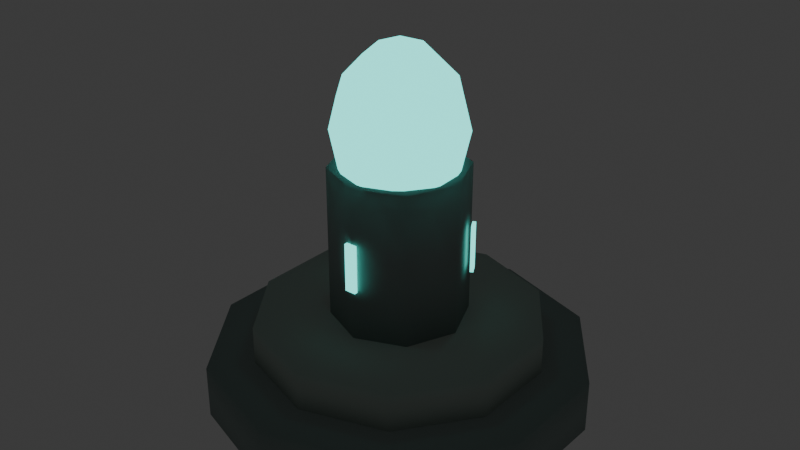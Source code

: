 # Source: stylized_shrine.blend  (saved by Blender 4.5.92; exported with 4.5.12 LTS)
import bpy
from mathutils import Matrix  # noqa: F401  (used for matrix-valued properties, if any)

bpy.ops.wm.read_factory_settings(use_empty=True)
scene = bpy.context.scene
scene.name = 'Scene'

# ---- collections
col_collection = bpy.data.collections.new('Collection'); scene.collection.children.link(col_collection)

# ---- materials (node trees are filled in below, after node groups)
mat_m_stone = bpy.data.materials.new('M_Stone')
mat_m_stone.diffuse_color = (0.27, 0.34, 0.32, 1.0)
mat_m_stone_light = bpy.data.materials.new('M_Stone_Light')
mat_m_stone_light.diffuse_color = (0.42, 0.5, 0.45, 1.0)
mat_m_crystal = bpy.data.materials.new('M_Crystal')
mat_m_crystal.diffuse_color = (0.2, 0.78, 0.72, 1.0)

# ---- material node trees
mat_m_stone.use_nodes = True; mat_m_stone.node_tree.nodes.clear()
_N = mat_m_stone.node_tree.nodes; _L = mat_m_stone.node_tree.links
n0 = _N.new('ShaderNodeBsdfPrincipled'); n0.name = 'Principled BSDF'; n0.location = (-200, 100)
n0.inputs[0].default_value = (0.27, 0.34, 0.32, 1.0)
n0.inputs[2].default_value = 0.92
n1 = _N.new('ShaderNodeOutputMaterial'); n1.name = 'Material Output'; n1.location = (200, 100)
_L.new(n0.outputs[0], n1.inputs[0])
n1.is_active_output = True
mat_m_stone_light.use_nodes = True; mat_m_stone_light.node_tree.nodes.clear()
_N = mat_m_stone_light.node_tree.nodes; _L = mat_m_stone_light.node_tree.links
n0 = _N.new('ShaderNodeBsdfPrincipled'); n0.name = 'Principled BSDF'; n0.location = (-200, 100)
n0.inputs[0].default_value = (0.42, 0.5, 0.45, 1.0)
n0.inputs[2].default_value = 0.88
n1 = _N.new('ShaderNodeOutputMaterial'); n1.name = 'Material Output'; n1.location = (200, 100)
_L.new(n0.outputs[0], n1.inputs[0])
n1.is_active_output = True
mat_m_crystal.use_nodes = True; mat_m_crystal.node_tree.nodes.clear()
_N = mat_m_crystal.node_tree.nodes; _L = mat_m_crystal.node_tree.links
n0 = _N.new('ShaderNodeBsdfPrincipled'); n0.name = 'Principled BSDF'; n0.location = (-200, 100)
n0.inputs[0].default_value = (0.2, 0.78, 0.72, 1.0)
n0.inputs[2].default_value = 0.22
n0.inputs[27].default_value = (0.12, 0.9, 0.8, 1.0)
n0.inputs[28].default_value = 1.8
n1 = _N.new('ShaderNodeOutputMaterial'); n1.name = 'Material Output'; n1.location = (200, 100)
_L.new(n0.outputs[0], n1.inputs[0])
n1.is_active_output = True

# ---- world
world_world = bpy.data.worlds.new('World'); scene.world = world_world
world_world.use_nodes = True; world_world.node_tree.nodes.clear()
_N = world_world.node_tree.nodes; _L = world_world.node_tree.links
n0 = _N.new('ShaderNodeOutputWorld'); n0.name = 'World Output'; n0.location = (200, 100)
n1 = _N.new('ShaderNodeBackground'); n1.name = 'Background'; n1.location = (-200, 100)
n1.inputs[0].default_value = (0.05088, 0.05088, 0.05088, 1.0)
_L.new(n1.outputs[0], n0.inputs[0])
n0.is_active_output = True
world_world.color = (0.05088, 0.05088, 0.05088)
world_world.sun_shadow_jitter_overblur = 0.0

# ---- meshes
me_cylinder = bpy.data.meshes.new('Cylinder')
me_cylinder.from_pydata([(0.0, 1.35, -0.19), (0.0, 1.35, 0.19), (0.7935, 1.092, -0.19), (0.7935, 1.092, 0.19), (1.284, 0.4172, -0.19), (1.284, 0.4172, 0.19), (1.284, -0.4172, -0.19), (1.284, -0.4172, 0.19), (0.7935, -1.092, -0.19), (0.7935, -1.092, 0.19), (0.0, -1.35, -0.19), (0.0, -1.35, 0.19), (-0.7935, -1.092, -0.19), (-0.7935, -1.092, 0.19), (-1.284, -0.4172, -0.19), (-1.284, -0.4172, 0.19), (-1.284, 0.4172, -0.19), (-1.284, 0.4172, 0.19), (-0.7935, 1.092, -0.19), (-0.7935, 1.092, 0.19)], [], [(0, 1, 3, 2), (2, 3, 5, 4), (4, 5, 7, 6), (6, 7, 9, 8), (8, 9, 11, 10), (10, 11, 13, 12), (12, 13, 15, 14), (14, 15, 17, 16), (3, 1, 19, 17, 15, 13, 11, 9, 7, 5), (16, 17, 19, 18), (18, 19, 1, 0), (0, 2, 4, 6, 8, 10, 12, 14, 16, 18)])
me_cylinder.polygons.foreach_set('use_smooth', [True] * 12)
_k = set([(0, 1), (0, 2), (0, 18), (1, 3), (1, 19), (2, 3), (2, 4), (3, 5), (4, 5), (4, 6), (5, 7), (6, 7), (6, 8), (7, 9), (8, 9), (8, 10), (9, 11), (10, 11), (10, 12), (11, 13), (12, 13), (12, 14), (13, 15), (14, 15), (14, 16), (15, 17), (16, 17), (16, 18), (17, 19), (18, 19)])
me_cylinder.attributes.new('sharp_edge', 'BOOLEAN', 'EDGE').data.foreach_set('value', [ (min(e.vertices), max(e.vertices)) in _k for e in me_cylinder.edges])
_uv = me_cylinder.uv_layers.new(name='UVMap')
_uv.uv.foreach_set('vector', [1.0, 0.5, 1.0, 1.0, 0.9, 1.0, 0.9, 0.5, 0.9, 0.5, 0.9, 1.0, 0.8, 1.0, 0.8, 0.5, 0.8, 0.5, 0.8, 1.0, 0.7, 1.0, 0.7, 0.5, 0.7, 0.5, 0.7, 1.0, 0.6, 1.0, 0.6, 0.5, 0.6, 0.5, 0.6, 1.0, 0.5, 1.0, 0.5, 0.5, 0.5, 0.5, 0.5, 1.0, 0.4, 1.0, 0.4, 0.5, 0.4, 0.5, 0.4, 1.0, 0.3, 1.0, 0.3, 0.5, 0.3, 0.5, 0.3, 1.0, 0.2, 1.0, 0.2, 0.5, 0.3911, 0.4442, 0.25, 0.49, 0.1089, 0.4442, 0.02175, 0.3242, 0.02175, 0.1758, 0.1089, 0.05584, 0.25, 0.01, 0.3911, 0.05584, 0.4783, 0.1758, 0.4783, 0.3242, 0.2, 0.5, 0.2, 1.0, 0.1, 1.0, 0.1, 0.5, 0.1, 0.5, 0.1, 1.0, -7.451e-08, 1.0, -7.451e-08, 0.5, 0.75, 0.49, 0.8911, 0.4442, 0.9783, 0.3242, 0.9783, 0.1758, 0.8911, 0.05584, 0.75, 0.01, 0.6089, 0.05584, 0.5217, 0.1758, 0.5217, 0.3242, 0.6089, 0.4442])
me_cylinder.materials.append(mat_m_stone)
me_cylinder.update()
me_cylinder_001 = bpy.data.meshes.new('Cylinder.001')
me_cylinder_001.from_pydata([(0.0, 1.02, -0.16), (0.0, 1.02, 0.16), (0.5995, 0.8252, -0.16), (0.5995, 0.8252, 0.16), (0.9701, 0.3152, -0.16), (0.9701, 0.3152, 0.16), (0.9701, -0.3152, -0.16), (0.9701, -0.3152, 0.16), (0.5995, -0.8252, -0.16), (0.5995, -0.8252, 0.16), (0.0, -1.02, -0.16), (0.0, -1.02, 0.16), (-0.5995, -0.8252, -0.16), (-0.5995, -0.8252, 0.16), (-0.9701, -0.3152, -0.16), (-0.9701, -0.3152, 0.16), (-0.9701, 0.3152, -0.16), (-0.9701, 0.3152, 0.16), (-0.5995, 0.8252, -0.16), (-0.5995, 0.8252, 0.16)], [], [(0, 1, 3, 2), (2, 3, 5, 4), (4, 5, 7, 6), (6, 7, 9, 8), (8, 9, 11, 10), (10, 11, 13, 12), (12, 13, 15, 14), (14, 15, 17, 16), (3, 1, 19, 17, 15, 13, 11, 9, 7, 5), (16, 17, 19, 18), (18, 19, 1, 0), (0, 2, 4, 6, 8, 10, 12, 14, 16, 18)])
me_cylinder_001.polygons.foreach_set('use_smooth', [True] * 12)
_k = set([(0, 1), (0, 2), (0, 18), (1, 3), (1, 19), (2, 3), (2, 4), (3, 5), (4, 5), (4, 6), (5, 7), (6, 7), (6, 8), (7, 9), (8, 9), (8, 10), (9, 11), (10, 11), (10, 12), (11, 13), (12, 13), (12, 14), (13, 15), (14, 15), (14, 16), (15, 17), (16, 17), (16, 18), (17, 19), (18, 19)])
me_cylinder_001.attributes.new('sharp_edge', 'BOOLEAN', 'EDGE').data.foreach_set('value', [ (min(e.vertices), max(e.vertices)) in _k for e in me_cylinder_001.edges])
_uv = me_cylinder_001.uv_layers.new(name='UVMap')
_uv.uv.foreach_set('vector', [1.0, 0.5, 1.0, 1.0, 0.9, 1.0, 0.9, 0.5, 0.9, 0.5, 0.9, 1.0, 0.8, 1.0, 0.8, 0.5, 0.8, 0.5, 0.8, 1.0, 0.7, 1.0, 0.7, 0.5, 0.7, 0.5, 0.7, 1.0, 0.6, 1.0, 0.6, 0.5, 0.6, 0.5, 0.6, 1.0, 0.5, 1.0, 0.5, 0.5, 0.5, 0.5, 0.5, 1.0, 0.4, 1.0, 0.4, 0.5, 0.4, 0.5, 0.4, 1.0, 0.3, 1.0, 0.3, 0.5, 0.3, 0.5, 0.3, 1.0, 0.2, 1.0, 0.2, 0.5, 0.3911, 0.4442, 0.25, 0.49, 0.1089, 0.4442, 0.02175, 0.3242, 0.02175, 0.1758, 0.1089, 0.05584, 0.25, 0.01, 0.3911, 0.05584, 0.4783, 0.1758, 0.4783, 0.3242, 0.2, 0.5, 0.2, 1.0, 0.1, 1.0, 0.1, 0.5, 0.1, 0.5, 0.1, 1.0, -7.451e-08, 1.0, -7.451e-08, 0.5, 0.75, 0.49, 0.8911, 0.4442, 0.9783, 0.3242, 0.9783, 0.1758, 0.8911, 0.05584, 0.75, 0.01, 0.6089, 0.05584, 0.5217, 0.1758, 0.5217, 0.3242, 0.6089, 0.4442])
me_cylinder_001.materials.append(mat_m_stone_light)
me_cylinder_001.update()
me_cylinder_002 = bpy.data.meshes.new('Cylinder.002')
me_cylinder_002.from_pydata([(0.0, 0.48, -0.56), (0.0, 0.48, 0.56), (0.3394, 0.3394, -0.56), (0.3394, 0.3394, 0.56), (0.48, 0.0, -0.56), (0.48, 0.0, 0.56), (0.3394, -0.3394, -0.56), (0.3394, -0.3394, 0.56), (0.0, -0.48, -0.56), (0.0, -0.48, 0.56), (-0.3394, -0.3394, -0.56), (-0.3394, -0.3394, 0.56), (-0.48, 0.0, -0.56), (-0.48, 0.0, 0.56), (-0.3394, 0.3394, -0.56), (-0.3394, 0.3394, 0.56)], [], [(0, 1, 3, 2), (2, 3, 5, 4), (4, 5, 7, 6), (6, 7, 9, 8), (8, 9, 11, 10), (10, 11, 13, 12), (3, 1, 15, 13, 11, 9, 7, 5), (12, 13, 15, 14), (14, 15, 1, 0), (0, 2, 4, 6, 8, 10, 12, 14)])
me_cylinder_002.polygons.foreach_set('use_smooth', [True] * 10)
_k = set([(0, 1), (0, 2), (0, 14), (1, 3), (1, 15), (2, 3), (2, 4), (3, 5), (4, 5), (4, 6), (5, 7), (6, 7), (6, 8), (7, 9), (8, 9), (8, 10), (9, 11), (10, 11), (10, 12), (11, 13), (12, 13), (12, 14), (13, 15), (14, 15)])
me_cylinder_002.attributes.new('sharp_edge', 'BOOLEAN', 'EDGE').data.foreach_set('value', [ (min(e.vertices), max(e.vertices)) in _k for e in me_cylinder_002.edges])
_uv = me_cylinder_002.uv_layers.new(name='UVMap')
_uv.uv.foreach_set('vector', [1.0, 0.5, 1.0, 1.0, 0.875, 1.0, 0.875, 0.5, 0.875, 0.5, 0.875, 1.0, 0.75, 1.0, 0.75, 0.5, 0.75, 0.5, 0.75, 1.0, 0.625, 1.0, 0.625, 0.5, 0.625, 0.5, 0.625, 1.0, 0.5, 1.0, 0.5, 0.5, 0.5, 0.5, 0.5, 1.0, 0.375, 1.0, 0.375, 0.5, 0.375, 0.5, 0.375, 1.0, 0.25, 1.0, 0.25, 0.5, 0.4197, 0.4197, 0.25, 0.49, 0.08029, 0.4197, 0.01, 0.25, 0.08029, 0.08029, 0.25, 0.01, 0.4197, 0.08029, 0.49, 0.25, 0.25, 0.5, 0.25, 1.0, 0.125, 1.0, 0.125, 0.5, 0.125, 0.5, 0.125, 1.0, 0.0, 1.0, 0.0, 0.5, 0.75, 0.49, 0.9197, 0.4197, 0.99, 0.25, 0.9197, 0.08029, 0.75, 0.01, 0.5803, 0.08029, 0.51, 0.25, 0.5803, 0.4197])
me_cylinder_002.materials.append(mat_m_stone)
me_cylinder_002.update()
me_cube_001 = bpy.data.meshes.new('Cube.001')
me_cube_001.from_pydata([(-0.04, -0.0125, -0.17), (-0.04, -0.0125, 0.17), (-0.04, 0.0125, -0.17), (-0.04, 0.0125, 0.17), (0.04, -0.0125, -0.17), (0.04, -0.0125, 0.17), (0.04, 0.0125, -0.17), (0.04, 0.0125, 0.17)], [], [(0, 1, 3, 2), (2, 3, 7, 6), (6, 7, 5, 4), (4, 5, 1, 0), (2, 6, 4, 0), (7, 3, 1, 5)])
_uv = me_cube_001.uv_layers.new(name='UVMap')
_uv.uv.foreach_set('vector', [0.375, 0.0, 0.625, 0.0, 0.625, 0.25, 0.375, 0.25, 0.375, 0.25, 0.625, 0.25, 0.625, 0.5, 0.375, 0.5, 0.375, 0.5, 0.625, 0.5, 0.625, 0.75, 0.375, 0.75, 0.375, 0.75, 0.625, 0.75, 0.625, 1.0, 0.375, 1.0, 0.125, 0.5, 0.375, 0.5, 0.375, 0.75, 0.125, 0.75, 0.625, 0.5, 0.875, 0.5, 0.875, 0.75, 0.625, 0.75])
me_cube_001.materials.append(mat_m_crystal)
me_cube_001.update()
me_cube_002 = bpy.data.meshes.new('Cube.002')
me_cube_002.from_pydata([(-0.04, -0.0125, -0.17), (-0.04, -0.0125, 0.17), (-0.04, 0.0125, -0.17), (-0.04, 0.0125, 0.17), (0.04, -0.0125, -0.17), (0.04, -0.0125, 0.17), (0.04, 0.0125, -0.17), (0.04, 0.0125, 0.17)], [], [(0, 1, 3, 2), (2, 3, 7, 6), (6, 7, 5, 4), (4, 5, 1, 0), (2, 6, 4, 0), (7, 3, 1, 5)])
_uv = me_cube_002.uv_layers.new(name='UVMap')
_uv.uv.foreach_set('vector', [0.375, 0.0, 0.625, 0.0, 0.625, 0.25, 0.375, 0.25, 0.375, 0.25, 0.625, 0.25, 0.625, 0.5, 0.375, 0.5, 0.375, 0.5, 0.625, 0.5, 0.625, 0.75, 0.375, 0.75, 0.375, 0.75, 0.625, 0.75, 0.625, 1.0, 0.375, 1.0, 0.125, 0.5, 0.375, 0.5, 0.375, 0.75, 0.125, 0.75, 0.625, 0.5, 0.875, 0.5, 0.875, 0.75, 0.625, 0.75])
me_cube_002.materials.append(mat_m_crystal)
me_cube_002.update()
me_cube_003 = bpy.data.meshes.new('Cube.003')
me_cube_003.from_pydata([(-0.04, -0.0125, -0.17), (-0.04, -0.0125, 0.17), (-0.04, 0.0125, -0.17), (-0.04, 0.0125, 0.17), (0.04, -0.0125, -0.17), (0.04, -0.0125, 0.17), (0.04, 0.0125, -0.17), (0.04, 0.0125, 0.17)], [], [(0, 1, 3, 2), (2, 3, 7, 6), (6, 7, 5, 4), (4, 5, 1, 0), (2, 6, 4, 0), (7, 3, 1, 5)])
_uv = me_cube_003.uv_layers.new(name='UVMap')
_uv.uv.foreach_set('vector', [0.375, 0.0, 0.625, 0.0, 0.625, 0.25, 0.375, 0.25, 0.375, 0.25, 0.625, 0.25, 0.625, 0.5, 0.375, 0.5, 0.375, 0.5, 0.625, 0.5, 0.625, 0.75, 0.375, 0.75, 0.375, 0.75, 0.625, 0.75, 0.625, 1.0, 0.375, 1.0, 0.125, 0.5, 0.375, 0.5, 0.375, 0.75, 0.125, 0.75, 0.625, 0.5, 0.875, 0.5, 0.875, 0.75, 0.625, 0.75])
me_cube_003.materials.append(mat_m_crystal)
me_cube_003.update()
me_icosphere = bpy.data.meshes.new('Icosphere')
me_icosphere.from_pydata([(0.0, 0.0, -0.621), (0.3329, -0.2418, -0.2777), (-0.1271, -0.3913, -0.2777), (-0.4114, 0.0, -0.2777), (-0.1271, 0.3913, -0.2777), (0.3329, 0.2418, -0.2777), (0.1271, -0.3913, 0.2777), (-0.3329, -0.2418, 0.2777), (-0.3329, 0.2418, 0.2777), (0.1271, 0.3913, 0.2777), (0.4114, 0.0, 0.2777), (0.0, 0.0, 0.621), (-0.07473, -0.23, -0.5283), (0.1956, -0.1421, -0.5283), (0.1209, -0.3721, -0.3265), (0.3913, 0.0, -0.3265), (0.1956, 0.1421, -0.5283), (-0.2418, 0.0, -0.5283), (-0.3166, -0.23, -0.3265), (-0.07473, 0.23, -0.5283), (-0.3166, 0.23, -0.3265), (0.1209, 0.3721, -0.3265), (0.4375, -0.1421, 0.0), (0.4375, 0.1421, 0.0), (0.0, -0.46, 0.0), (0.2704, -0.3721, 0.0), (-0.4375, -0.1421, 0.0), (-0.2704, -0.3721, 0.0), (-0.2704, 0.3721, 0.0), (-0.4375, 0.1421, 0.0), (0.2704, 0.3721, 0.0), (0.0, 0.46, 0.0), (0.3166, -0.23, 0.3265), (-0.1209, -0.3721, 0.3265), (-0.3913, 0.0, 0.3265), (-0.1209, 0.3721, 0.3265), (0.3166, 0.23, 0.3265), (0.07473, -0.23, 0.5283), (0.2418, 0.0, 0.5283), (-0.1956, -0.1421, 0.5283), (-0.1956, 0.1421, 0.5283), (0.07473, 0.23, 0.5283)], [], [(0, 13, 12), (1, 13, 15), (0, 12, 17), (0, 17, 19), (0, 19, 16), (1, 15, 22), (2, 14, 24), (3, 18, 26), (4, 20, 28), (5, 21, 30), (1, 22, 25), (2, 24, 27), (3, 26, 29), (4, 28, 31), (5, 30, 23), (6, 32, 37), (7, 33, 39), (8, 34, 40), (9, 35, 41), (10, 36, 38), (38, 41, 11), (38, 36, 41), (36, 9, 41), (41, 40, 11), (41, 35, 40), (35, 8, 40), (40, 39, 11), (40, 34, 39), (34, 7, 39), (39, 37, 11), (39, 33, 37), (33, 6, 37), (37, 38, 11), (37, 32, 38), (32, 10, 38), (23, 36, 10), (23, 30, 36), (30, 9, 36), (31, 35, 9), (31, 28, 35), (28, 8, 35), (29, 34, 8), (29, 26, 34), (26, 7, 34), (27, 33, 7), (27, 24, 33), (24, 6, 33), (25, 32, 6), (25, 22, 32), (22, 10, 32), (30, 31, 9), (30, 21, 31), (21, 4, 31), (28, 29, 8), (28, 20, 29), (20, 3, 29), (26, 27, 7), (26, 18, 27), (18, 2, 27), (24, 25, 6), (24, 14, 25), (14, 1, 25), (22, 23, 10), (22, 15, 23), (15, 5, 23), (16, 21, 5), (16, 19, 21), (19, 4, 21), (19, 20, 4), (19, 17, 20), (17, 3, 20), (17, 18, 3), (17, 12, 18), (12, 2, 18), (15, 16, 5), (15, 13, 16), (13, 0, 16), (12, 14, 2), (12, 13, 14), (13, 1, 14)])
_uv = me_icosphere.uv_layers.new(name='UVMap')
_uv.uv.foreach_set('vector', [0.1818, 0.0, 0.2273, 0.07873, 0.1364, 0.07873, 0.2727, 0.1575, 0.3182, 0.07873, 0.3636, 0.1575, 0.9091, 0.0, 0.9545, 0.07873, 0.8636, 0.07873, 0.7273, 0.0, 0.7727, 0.07873, 0.6818, 0.07873, 0.5455, 0.0, 0.5909, 0.07873, 0.5, 0.07873, 0.2727, 0.1575, 0.3636, 0.1575, 0.3182, 0.2362, 0.09091, 0.1575, 0.1818, 0.1575, 0.1364, 0.2362, 0.8182, 0.1575, 0.9091, 0.1575, 0.8636, 0.2362, 0.6364, 0.1575, 0.7273, 0.1575, 0.6818, 0.2362, 0.4545, 0.1575, 0.5455, 0.1575, 0.5, 0.2362, 0.2727, 0.1575, 0.3182, 0.2362, 0.2273, 0.2362, 0.09091, 0.1575, 0.1364, 0.2362, 0.04546, 0.2362, 0.8182, 0.1575, 0.8636, 0.2362, 0.7727, 0.2362, 0.6364, 0.1575, 0.6818, 0.2362, 0.5909, 0.2362, 0.4545, 0.1575, 0.5, 0.2362, 0.4091, 0.2362, 0.1818, 0.3149, 0.2727, 0.3149, 0.2273, 0.3937, 0.0, 0.3149, 0.09091, 0.3149, 0.04546, 0.3937, 0.7273, 0.3149, 0.8182, 0.3149, 0.7727, 0.3937, 0.5455, 0.3149, 0.6364, 0.3149, 0.5909, 0.3937, 0.3636, 0.3149, 0.4545, 0.3149, 0.4091, 0.3937, 0.4091, 0.3937, 0.5, 0.3937, 0.4545, 0.4724, 0.4091, 0.3937, 0.4545, 0.3149, 0.5, 0.3937, 0.4545, 0.3149, 0.5455, 0.3149, 0.5, 0.3937, 0.5909, 0.3937, 0.6818, 0.3937, 0.6364, 0.4724, 0.5909, 0.3937, 0.6364, 0.3149, 0.6818, 0.3937, 0.6364, 0.3149, 0.7273, 0.3149, 0.6818, 0.3937, 0.7727, 0.3937, 0.8636, 0.3937, 0.8182, 0.4724, 0.7727, 0.3937, 0.8182, 0.3149, 0.8636, 0.3937, 0.8182, 0.3149, 0.9091, 0.3149, 0.8636, 0.3937, 0.04546, 0.3937, 0.1364, 0.3937, 0.09091, 0.4724, 0.04546, 0.3937, 0.09091, 0.3149, 0.1364, 0.3937, 0.09091, 0.3149, 0.1818, 0.3149, 0.1364, 0.3937, 0.2273, 0.3937, 0.3182, 0.3937, 0.2727, 0.4724, 0.2273, 0.3937, 0.2727, 0.3149, 0.3182, 0.3937, 0.2727, 0.3149, 0.3636, 0.3149, 0.3182, 0.3937, 0.4091, 0.2362, 0.4545, 0.3149, 0.3636, 0.3149, 0.4091, 0.2362, 0.5, 0.2362, 0.4545, 0.3149, 0.5, 0.2362, 0.5455, 0.3149, 0.4545, 0.3149, 0.5909, 0.2362, 0.6364, 0.3149, 0.5455, 0.3149, 0.5909, 0.2362, 0.6818, 0.2362, 0.6364, 0.3149, 0.6818, 0.2362, 0.7273, 0.3149, 0.6364, 0.3149, 0.7727, 0.2362, 0.8182, 0.3149, 0.7273, 0.3149, 0.7727, 0.2362, 0.8636, 0.2362, 0.8182, 0.3149, 0.8636, 0.2362, 0.9091, 0.3149, 0.8182, 0.3149, 0.04546, 0.2362, 0.09091, 0.3149, 0.0, 0.3149, 0.04546, 0.2362, 0.1364, 0.2362, 0.09091, 0.3149, 0.1364, 0.2362, 0.1818, 0.3149, 0.09091, 0.3149, 0.2273, 0.2362, 0.2727, 0.3149, 0.1818, 0.3149, 0.2273, 0.2362, 0.3182, 0.2362, 0.2727, 0.3149, 0.3182, 0.2362, 0.3636, 0.3149, 0.2727, 0.3149, 0.5, 0.2362, 0.5909, 0.2362, 0.5455, 0.3149, 0.5, 0.2362, 0.5455, 0.1575, 0.5909, 0.2362, 0.5455, 0.1575, 0.6364, 0.1575, 0.5909, 0.2362, 0.6818, 0.2362, 0.7727, 0.2362, 0.7273, 0.3149, 0.6818, 0.2362, 0.7273, 0.1575, 0.7727, 0.2362, 0.7273, 0.1575, 0.8182, 0.1575, 0.7727, 0.2362, 0.8636, 0.2362, 0.9545, 0.2362, 0.9091, 0.3149, 0.8636, 0.2362, 0.9091, 0.1575, 0.9545, 0.2362, 0.9091, 0.1575, 1.0, 0.1575, 0.9545, 0.2362, 0.1364, 0.2362, 0.2273, 0.2362, 0.1818, 0.3149, 0.1364, 0.2362, 0.1818, 0.1575, 0.2273, 0.2362, 0.1818, 0.1575, 0.2727, 0.1575, 0.2273, 0.2362, 0.3182, 0.2362, 0.4091, 0.2362, 0.3636, 0.3149, 0.3182, 0.2362, 0.3636, 0.1575, 0.4091, 0.2362, 0.3636, 0.1575, 0.4545, 0.1575, 0.4091, 0.2362, 0.5, 0.07873, 0.5455, 0.1575, 0.4545, 0.1575, 0.5, 0.07873, 0.5909, 0.07873, 0.5455, 0.1575, 0.5909, 0.07873, 0.6364, 0.1575, 0.5455, 0.1575, 0.6818, 0.07873, 0.7273, 0.1575, 0.6364, 0.1575, 0.6818, 0.07873, 0.7727, 0.07873, 0.7273, 0.1575, 0.7727, 0.07873, 0.8182, 0.1575, 0.7273, 0.1575, 0.8636, 0.07873, 0.9091, 0.1575, 0.8182, 0.1575, 0.8636, 0.07873, 0.9545, 0.07873, 0.9091, 0.1575, 0.9545, 0.07873, 1.0, 0.1575, 0.9091, 0.1575, 0.3636, 0.1575, 0.4091, 0.07873, 0.4545, 0.1575, 0.3636, 0.1575, 0.3182, 0.07873, 0.4091, 0.07873, 0.3182, 0.07873, 0.3636, 0.0, 0.4091, 0.07873, 0.1364, 0.07873, 0.1818, 0.1575, 0.09091, 0.1575, 0.1364, 0.07873, 0.2273, 0.07873, 0.1818, 0.1575, 0.2273, 0.07873, 0.2727, 0.1575, 0.1818, 0.1575])
me_icosphere.materials.append(mat_m_crystal)
me_icosphere.update()

# ---- objects
ob_shrine_base = bpy.data.objects.new('Shrine_Base', me_cylinder)
ob_shrine_step = bpy.data.objects.new('Shrine_Step', me_cylinder_001)
ob_shrine_pillar = bpy.data.objects.new('Shrine_Pillar', me_cylinder_002)
ob_shrine_rune_01 = bpy.data.objects.new('Shrine_Rune_01', me_cube_001)
ob_shrine_rune_02 = bpy.data.objects.new('Shrine_Rune_02', me_cube_002)
ob_shrine_rune_03 = bpy.data.objects.new('Shrine_Rune_03', me_cube_003)
ob_shrine_core = bpy.data.objects.new('Shrine_Core', me_icosphere)
ob_stylizedshrine = bpy.data.objects.new('StylizedShrine', None)

# ---- transforms, parenting, visibility, modifiers, constraints
ob_shrine_base.parent = ob_stylizedshrine
ob_shrine_base.location = (0.0, 0.0, 0.19)
ob_shrine_step.parent = ob_stylizedshrine
ob_shrine_step.location = (0.0, 0.0, 0.49)
ob_shrine_pillar.parent = ob_stylizedshrine
ob_shrine_pillar.location = (0.0, 0.0, 1.18)
ob_shrine_rune_01.parent = ob_stylizedshrine
ob_shrine_rune_01.location = (0.0, -0.49, 1.18)
ob_shrine_rune_02.parent = ob_stylizedshrine
ob_shrine_rune_02.location = (0.4244, 0.2448, 1.18)
ob_shrine_rune_02.rotation_euler = (0.0, 0.0, 2.094)
ob_shrine_rune_03.parent = ob_stylizedshrine
ob_shrine_rune_03.location = (-0.4242, 0.2453, 1.18)
ob_shrine_rune_03.rotation_euler = (0.0, 0.0, 4.188)
ob_shrine_core.parent = ob_stylizedshrine
ob_shrine_core.location = (0.0, 0.0, 1.98)
ob_shrine_core.rotation_euler = (0.0, 0.0, 0.35)
ob_stylizedshrine.location = (0.0, 0.0, 0.0)

# ---- collection membership
col_collection.objects.link(ob_shrine_base)
col_collection.objects.link(ob_shrine_step)
col_collection.objects.link(ob_shrine_pillar)
col_collection.objects.link(ob_shrine_rune_01)
col_collection.objects.link(ob_shrine_rune_02)
col_collection.objects.link(ob_shrine_rune_03)
col_collection.objects.link(ob_shrine_core)
col_collection.objects.link(ob_stylizedshrine)

# ---- scene / render settings (as saved in the file)
scene.frame_start = 1; scene.frame_end = 250; scene.frame_set(1)
scene.render.engine = 'BLENDER_EEVEE_NEXT'
bpy.context.view_layer.update()

# ---- added for rendering (the .blend has no active camera): camera
cam_auto = bpy.data.cameras.new('AutoCamera')
cam_auto.lens = 50.0
cam_auto.sensor_width = 36.0
cam_auto.clip_end = 1000.0
ob_auto_camera = bpy.data.objects.new('AutoCamera', cam_auto)
scene.collection.objects.link(ob_auto_camera)
ob_auto_camera.location = (4.20434, -5.0452, 4.66397)
ob_auto_camera.rotation_euler = (1.09748, -7.21219e-08, 0.694738)
scene.camera = ob_auto_camera
bpy.context.view_layer.update()
